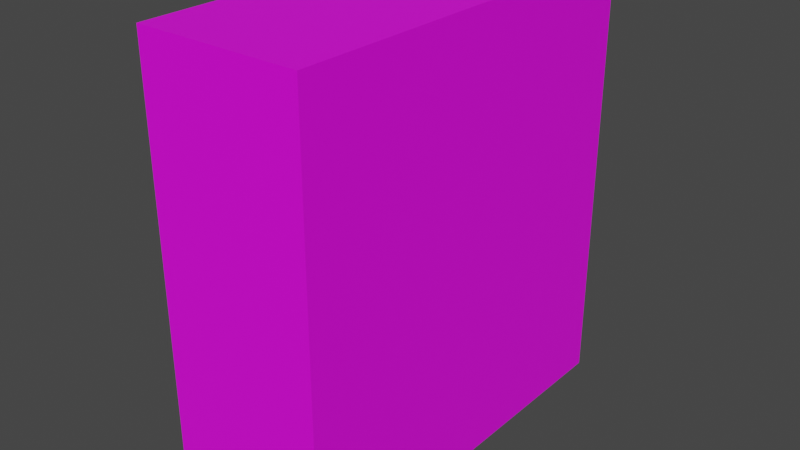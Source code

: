 # Source: Estante.blend  (saved by Blender 2.93.20; exported with 4.5.12 LTS)
import bpy
from mathutils import Matrix  # noqa: F401  (used for matrix-valued properties, if any)

bpy.ops.wm.read_factory_settings(use_empty=True)
scene = bpy.context.scene
scene.name = 'Scene'

# ---- collections
col_collection = bpy.data.collections.new('Collection'); scene.collection.children.link(col_collection)
col_collection_2 = bpy.data.collections.new('Collection 2'); scene.collection.children.link(col_collection_2)

# ---- images (referenced by path relative to the original .blend; pixels are not part of the script)
import os
ASSET_DIR = os.environ.get("B2B_ASSET_DIR", "")  # directory of the original .blend (textures are referenced by path, not embedded)
HERE = os.path.dirname(os.path.abspath(__file__))  # packed textures are extracted next to this script under _unpacked/

def load_image(name, relpath, width, height, colorspace="sRGB"):
    """Load a texture the original file referenced (path relative to the .blend, or extracted next to this script)."""
    p = next((c for c in (os.path.join(HERE, relpath), os.path.join(ASSET_DIR, relpath)) if relpath and os.path.exists(c)), "")
    if p:
        img = bpy.data.images.load(p, check_existing=True)
        img.name = name
    else:  # same state as the original file: an image datablock whose file is absent (Cycles renders it pink)
        img = bpy.data.images.new(name, width, height)
        img.source = "FILE"
        img.filepath = "//" + (relpath or name)
    img.colorspace_settings.name = colorspace
    return img
img_kitchen_wood_diff_1k_jpg = load_image('kitchen_wood_diff_1k.jpg', 'kitchen_wood_diff_1k.jpg', 1024, 1024, 'sRGB')

# ---- materials (node trees are filled in below, after node groups)
mat_material_001 = bpy.data.materials.new('Material.001')
mat_material_001.use_transparent_shadow = False

# ---- material node trees
mat_material_001.use_nodes = True; mat_material_001.node_tree.nodes.clear()
_N = mat_material_001.node_tree.nodes; _L = mat_material_001.node_tree.links
n0 = _N.new('ShaderNodeBsdfPrincipled'); n0.name = 'Principled BSDF'; n0.location = (10, 300)
n0.distribution = 'GGX'
n0.subsurface_method = 'BURLEY'
n0.inputs[3].default_value = 1.45
n0.inputs[27].default_value = (0.0, 0.0, 0.0, 1.0)
n0.inputs[28].default_value = 1.0
n1 = _N.new('ShaderNodeOutputMaterial'); n1.name = 'Material Output'; n1.location = (300, 300)
n2 = _N.new('ShaderNodeTexImage'); n2.name = 'Image Texture'; n2.location = (-280, 280)
n2.image = img_kitchen_wood_diff_1k_jpg
_L.new(n0.outputs[0], n1.inputs[0])
_L.new(n2.outputs[0], n0.inputs[0])
n1.is_active_output = True

# ---- world
world_world = bpy.data.worlds.new('World'); scene.world = world_world
world_world.use_nodes = True; world_world.node_tree.nodes.clear()
_N = world_world.node_tree.nodes; _L = world_world.node_tree.links
n0 = _N.new('ShaderNodeOutputWorld'); n0.name = 'World Output'; n0.location = (300, 300)
n1 = _N.new('ShaderNodeBackground'); n1.name = 'Background'; n1.location = (10, 300)
n1.inputs[0].default_value = (0.05088, 0.05088, 0.05088, 1.0)
_L.new(n1.outputs[0], n0.inputs[0])
n0.is_active_output = True
world_world.color = (0.05088, 0.05088, 0.05088)
world_world.use_sun_shadow = False
world_world.sun_shadow_jitter_overblur = 0.0

# ---- meshes
me_the_footwear_stand = bpy.data.meshes.new('the footwear stand')
me_the_footwear_stand.from_pydata([(-183.6, 0.0, -165.0), (-183.6, 0.0, 165.0), (-199.6, 0.0, 165.0), (-199.6, 0.0, -165.0), (-183.6, 610.0, 165.0), (-183.6, 610.0, -165.0), (-199.6, 610.0, -165.0), (-199.6, 610.0, 165.0), (-183.6, 594.0, 165.0), (-199.6, 594.0, 165.0), (370.0, 594.0, 165.0), (370.0, 594.0, -165.0), (370.0, 610.0, -165.0), (370.0, 610.0, 165.0), (-199.6, 594.0, -165.0), (-183.6, 594.0, -165.0), (-370.0, 594.0, -165.0), (-370.0, 594.0, 165.0), (-370.0, 610.0, 165.0), (-370.0, 610.0, -165.0), (370.0, 0.0, -165.0), (370.0, 0.0, 165.0), (354.0, 0.0, 165.0), (354.0, 0.0, -165.0), (-370.0, 0.0, 165.0), (-370.0, 0.0, -165.0), (-354.0, 0.0, -165.0), (-354.0, 0.0, 165.0), (354.0, 610.0, -165.0), (354.0, 610.0, 165.0), (-354.0, 610.0, 165.0), (-354.0, 610.0, -165.0), (354.0, 594.0, 165.0), (-354.0, 594.0, 165.0), (-354.0, 594.0, -165.0), (354.0, 594.0, -165.0), (-354.0, 594.0, -157.0), (-199.6, 594.0, -157.0), (-183.6, 385.3, -165.0), (-199.6, 385.3, -165.0), (-199.6, 401.3, -165.0), (-183.6, 401.3, -165.0), (-199.6, 385.3, 165.0), (-183.6, 385.3, 165.0), (-183.6, 401.3, 165.0), (-199.6, 401.3, 165.0), (370.0, 385.3, 165.0), (370.0, 385.3, -165.0), (370.0, 401.3, -165.0), (370.0, 401.3, 165.0), (354.0, 385.3, 165.0), (354.0, 401.3, 165.0), (354.0, 385.3, -165.0), (354.0, 401.3, -165.0), (-370.0, 385.3, -165.0), (-370.0, 385.3, 165.0), (-370.0, 401.3, 165.0), (-370.0, 401.3, -165.0), (-354.0, 385.3, -165.0), (-354.0, 401.3, -165.0), (-354.0, 385.3, 165.0), (-354.0, 401.3, 165.0), (-199.6, 16.0, -165.0), (-183.6, 16.0, -165.0), (-183.6, 16.0, 165.0), (-199.6, 16.0, 165.0), (370.0, 16.0, -165.0), (370.0, 16.0, 165.0), (354.0, 16.0, 165.0), (354.0, 16.0, -165.0), (-370.0, 16.0, 165.0), (-370.0, 16.0, -165.0), (-354.0, 16.0, -165.0), (-354.0, 16.0, 165.0), (-199.6, 16.0, -157.0), (-354.0, 16.0, -157.0), (-183.6, 192.7, -165.0), (-199.6, 192.7, -165.0), (-199.6, 208.7, -165.0), (-183.6, 208.7, -165.0), (-199.6, 192.7, 165.0), (-183.6, 192.7, 165.0), (-183.6, 208.7, 165.0), (-199.6, 208.7, 165.0), (-199.6, 401.3, -157.0), (370.0, 192.7, 165.0), (370.0, 192.7, -165.0), (370.0, 208.7, -165.0), (370.0, 208.7, 165.0), (354.0, 192.7, 165.0), (354.0, 208.7, 165.0), (354.0, 594.0, -157.0), (354.0, 401.3, -157.0), (354.0, 192.7, -165.0), (354.0, 208.7, -165.0), (-370.0, 192.7, -165.0), (-370.0, 192.7, 165.0), (-370.0, 208.7, 165.0), (-370.0, 208.7, -165.0), (-354.0, 192.7, -165.0), (-354.0, 208.7, -165.0), (-354.0, 192.7, 165.0), (-354.0, 208.7, 165.0), (-183.6, 16.0, -157.0), (-183.6, 192.7, -157.0), (-354.0, 192.7, -157.0), (354.0, 192.7, -157.0), (-199.6, 208.7, -157.0), (-354.0, 208.7, -157.0), (-183.6, 208.7, -157.0), (-183.6, 385.3, -157.0), (-354.0, 385.3, -157.0), (-354.0, 401.3, -157.0), (354.0, 385.3, -157.0), (-183.6, 594.0, -157.0), (-183.6, 401.3, -157.0), (354.0, 16.0, -157.0), (-199.6, 192.7, -157.0), (354.0, 208.7, -157.0), (-199.6, 385.3, -157.0)], [], [(0, 1, 2, 3), (4, 5, 6, 7), (8, 4, 7, 9), (10, 11, 12, 13), (14, 6, 5, 15), (16, 17, 18, 19), (20, 21, 22, 23), (24, 25, 26, 27), (13, 12, 28, 29), (19, 18, 30, 31), (10, 13, 29, 32), (18, 17, 33, 30), (16, 19, 31, 34), (12, 11, 35, 28), (33, 36, 37, 9), (29, 28, 5, 4), (31, 30, 7, 6), (32, 29, 4, 8), (30, 33, 9, 7), (34, 31, 6, 14), (28, 35, 15, 5), (38, 39, 40, 41), (42, 43, 44, 45), (46, 47, 48, 49), (50, 46, 49, 51), (47, 52, 53, 48), (54, 55, 56, 57), (58, 54, 57, 59), (55, 60, 61, 56), (0, 3, 62, 63), (2, 1, 64, 65), (21, 20, 66, 67), (22, 21, 67, 68), (20, 23, 69, 66), (25, 24, 70, 71), (26, 25, 71, 72), (24, 27, 73, 70), (0, 63, 69, 23), (64, 1, 22, 68), (1, 0, 23, 22), (2, 65, 73, 27), (74, 75, 73, 65), (62, 3, 26, 72), (3, 2, 27, 26), (76, 77, 78, 79), (14, 15, 41, 40), (80, 81, 82, 83), (8, 9, 45, 44), (9, 37, 84, 45), (85, 86, 87, 88), (11, 10, 49, 48), (89, 85, 88, 90), (10, 32, 51, 49), (32, 91, 92, 51), (86, 93, 94, 87), (35, 11, 48, 53), (95, 96, 97, 98), (17, 16, 57, 56), (99, 95, 98, 100), (16, 34, 59, 57), (96, 101, 102, 97), (33, 17, 56, 61), (63, 62, 77, 76), (64, 103, 104, 81), (65, 64, 81, 80), (67, 66, 86, 85), (68, 67, 85, 89), (66, 69, 93, 86), (71, 70, 96, 95), (72, 71, 95, 99), (73, 75, 105, 101), (70, 73, 101, 96), (76, 79, 94, 93), (82, 81, 89, 90), (104, 106, 89, 81), (78, 77, 99, 100), (80, 83, 102, 101), (107, 108, 102, 83), (79, 78, 39, 38), (82, 109, 110, 43), (83, 82, 43, 42), (88, 87, 47, 46), (90, 88, 46, 50), (87, 94, 52, 47), (98, 97, 55, 54), (100, 98, 54, 58), (102, 108, 111, 60), (97, 102, 60, 55), (40, 39, 58, 59), (42, 45, 61, 60), (84, 112, 61, 45), (38, 41, 53, 52), (44, 43, 50, 51), (110, 113, 50, 43), (33, 61, 112, 36), (32, 8, 114, 91), (8, 44, 115, 114), (44, 51, 92, 115), (64, 68, 116, 103), (65, 80, 117, 74), (68, 89, 106, 116), (82, 90, 118, 109), (80, 101, 105, 117), (83, 42, 119, 107), (90, 50, 113, 118), (42, 60, 111, 119), (15, 35, 53, 41), (94, 79, 38, 52), (58, 39, 78, 100), (77, 62, 72, 99), (69, 63, 76, 93), (36, 112, 84, 37), (91, 114, 115, 92), (109, 118, 113, 110), (119, 111, 108, 107), (117, 105, 75, 74), (106, 104, 103, 116), (40, 59, 34, 14)])
me_the_footwear_stand.polygons.foreach_set('use_smooth', [1, 1, 1, 1, 1, 1, 1, 1, 1, 1, 1, 1, 1, 1, 1, 1, 1, 1, 1, 1, 1, 0, 0, 0, 0, 0, 0, 0, 0, 0, 0, 0, 0, 0, 0, 0, 0, 1, 1, 1, 1, 1, 1, 1, 0, 0, 0, 0, 0, 0, 0, 0, 0, 0, 0, 0, 0, 0, 0, 0, 0, 0, 0, 0, 0, 0, 0, 0, 0, 0, 0, 0, 1, 1, 1, 1, 1, 1, 0, 0, 0, 0, 0, 0, 0, 0, 0, 0, 1, 1, 1, 1, 1, 1, 0, 1, 0, 1, 1, 0, 0, 1, 1, 0, 0, 1, 0, 0, 0, 0, 0, 0, 0, 0, 0, 0, 0, 0])
_k = set([(0, 1), (0, 3), (0, 23), (0, 63), (1, 2), (1, 22), (1, 64), (2, 3), (2, 27), (2, 65), (3, 26), (3, 62), (4, 7), (4, 29), (5, 6), (5, 28), (6, 31), (7, 30), (8, 9), (8, 32), (8, 114), (9, 33), (9, 37), (10, 11), (10, 13), (10, 32), (11, 12), (11, 35), (12, 13), (12, 28), (13, 29), (14, 15), (14, 34), (15, 35), (16, 17), (16, 19), (16, 34), (17, 18), (17, 33), (18, 19), (18, 30), (19, 31), (20, 21), (20, 23), (21, 22), (22, 23), (22, 68), (23, 69), (24, 25), (24, 27), (25, 26), (26, 27), (26, 72), (27, 73), (32, 91), (33, 36), (36, 37), (38, 41), (38, 52), (39, 40), (39, 58), (40, 59), (41, 53), (42, 45), (42, 60), (42, 119), (43, 44), (43, 50), (43, 110), (44, 51), (44, 115), (45, 61), (45, 84), (50, 51), (50, 113), (51, 92), (52, 53), (58, 59), (60, 61), (60, 111), (61, 112), (62, 72), (63, 69), (64, 68), (64, 103), (65, 73), (65, 74), (68, 116), (73, 75), (74, 75), (76, 79), (76, 93), (77, 78), (77, 99), (78, 100), (79, 94), (80, 83), (80, 101), (80, 117), (81, 82), (81, 89), (81, 104), (82, 90), (82, 109), (83, 102), (83, 107), (84, 112), (89, 90), (89, 106), (90, 118), (91, 114), (92, 115), (93, 94), (99, 100), (101, 102), (101, 105), (102, 108), (103, 116), (104, 106), (105, 117), (107, 108), (109, 118), (110, 113), (111, 119)])
me_the_footwear_stand.attributes.new('sharp_edge', 'BOOLEAN', 'EDGE').data.foreach_set('value', [ (min(e.vertices), max(e.vertices)) in _k for e in me_the_footwear_stand.edges])
_uv = me_the_footwear_stand.uv_layers.new(name='UVMap')
_uv.uv.foreach_set('vector', [0.2519, 0.0, 0.2519, 1.0, 0.2303, 1.0, 0.2303, 0.0, 0.2519, 1.0, 0.2519, 3.874e-07, 0.2303, 3.874e-07, 0.2303, 1.0, 0.2519, 0.9738, 0.2519, 1.0, 0.2303, 1.0, 0.2303, 0.9738, 0.0, 0.9738, 1.0, 0.9738, 1.0, 1.0, 0.0, 1.0, 0.2303, 0.9738, 0.2303, 1.0, 0.2519, 1.0, 0.2519, 0.9738, 0.0, 0.9738, 0.0, 0.9738, 0.0, 1.0, 0.0, 1.0, 1.0, 0.0, 1.0, 1.0, 0.9784, 1.0, 0.9784, 0.0, 0.0, 1.0, 0.0, 0.0, 0.02162, 0.0, 0.02162, 1.0, 1.0, 1.0, 1.0, 3.874e-07, 0.9784, 3.874e-07, 0.9784, 1.0, 0.0, 3.874e-07, 0.0, 1.0, 0.02162, 1.0, 0.02162, 3.874e-07, 1.0, 0.9738, 1.0, 1.0, 0.9784, 1.0, 0.9784, 0.9738, 0.0, 1.0, 0.0, 0.9738, 0.02162, 0.9738, 0.02162, 1.0, 0.0, 0.9738, 0.0, 1.0, 0.02162, 1.0, 0.02162, 0.9738, 1.0, 1.0, 1.0, 0.9738, 0.9784, 0.9738, 0.9784, 1.0, 0.06231, 0.6889, 0.06231, 0.2677, 0.2643, 0.2677, 0.2643, 0.6889, 0.9784, 1.0, 0.9784, 3.874e-07, 0.2519, 3.874e-07, 0.2519, 1.0, 0.02162, 3.874e-07, 0.02162, 1.0, 0.2303, 1.0, 0.2303, 3.874e-07, 0.9784, 0.9738, 0.9784, 1.0, 0.2519, 1.0, 0.2519, 0.9738, 0.02162, 1.0, 0.02162, 0.9738, 0.2303, 0.9738, 0.2303, 1.0, 0.02162, 0.9738, 0.02162, 1.0, 0.2303, 1.0, 0.2303, 0.9738, 0.9784, 1.0, 0.9784, 0.9738, 0.2519, 0.9738, 0.2519, 1.0, 0.2519, 0.6317, 0.2303, 0.6317, 0.2303, 0.6579, 0.2519, 0.6579, 0.2303, 0.6317, 0.2519, 0.6317, 0.2519, 0.6579, 0.2303, 0.6579, 1.076e-07, 0.6317, 1.0, 0.6317, 1.0, 0.6579, 1.076e-07, 0.6579, 0.9784, 0.6317, 1.0, 0.6317, 1.0, 0.6579, 0.9784, 0.6579, 1.0, 0.6317, 0.9784, 0.6317, 0.9784, 0.6579, 1.0, 0.6579, 1.0, 0.6317, 1.076e-07, 0.6317, 1.076e-07, 0.6579, 1.0, 0.6579, 0.02162, 0.6317, 0.0, 0.6317, 0.0, 0.6579, 0.02162, 0.6579, 0.0, 0.6317, 0.02162, 0.6317, 0.02162, 0.6579, 0.0, 0.6579, 0.2519, 0.0, 0.2303, 0.0, 0.2303, 0.02623, 0.2519, 0.02623, 0.2303, 0.0, 0.2519, 0.0, 0.2519, 0.02623, 0.2303, 0.02623, 3.228e-07, 0.0, 1.0, 8.732e-08, 1.0, 0.02623, 3.228e-07, 0.02623, 0.9784, 0.0, 1.0, 0.0, 1.0, 0.02623, 0.9784, 0.02623, 1.0, 0.0, 0.9784, 0.0, 0.9784, 0.02623, 1.0, 0.02623, 1.0, 8.732e-08, 3.228e-07, 0.0, 3.228e-07, 0.02623, 1.0, 0.02623, 0.02162, 0.0, 0.0, 0.0, 0.0, 0.02623, 0.02162, 0.02623, 0.0, 0.0, 0.02162, 0.0, 0.02162, 0.02623, 0.0, 0.02623, 0.2519, 0.0, 0.2519, 0.02623, 0.9784, 0.02623, 0.9784, 0.0, 0.2519, 0.02623, 0.2519, 0.0, 0.9784, 0.0, 0.9784, 0.02623, 0.2519, 1.0, 0.2519, 0.0, 0.9784, 0.0, 0.9784, 1.0, 0.2303, 0.0, 0.2303, 0.02623, 0.02162, 0.02623, 0.02162, 0.0, 0.2643, 0.2677, 0.06231, 0.2677, 0.06231, 0.6889, 0.2643, 0.6889, 0.2303, 0.02623, 0.2303, 0.0, 0.02162, 0.0, 0.02162, 0.02623, 0.2303, 0.0, 0.2303, 1.0, 0.02162, 1.0, 0.02162, 0.0, 0.2519, 0.3158, 0.2303, 0.3158, 0.2303, 0.3421, 0.2519, 0.3421, 0.2303, 0.9738, 0.2519, 0.9738, 0.2519, 0.6579, 0.2303, 0.6579, 0.2303, 0.3158, 0.2519, 0.3158, 0.2519, 0.3421, 0.2303, 0.3421, 0.2519, 0.9738, 0.2303, 0.9738, 0.2303, 0.6579, 0.2519, 0.6579, 0.7852, 0.6889, 0.7852, 0.2677, 0.5331, 0.2677, 0.5331, 0.6889, 3.228e-07, 0.3158, 1.0, 0.3158, 1.0, 0.3421, 3.228e-07, 0.3421, 1.0, 0.9738, 0.0, 0.9738, 1.076e-07, 0.6579, 1.0, 0.6579, 0.9784, 0.3158, 1.0, 0.3158, 1.0, 0.3421, 0.9784, 0.3421, 1.0, 0.9738, 0.9784, 0.9738, 0.9784, 0.6579, 1.0, 0.6579, 0.7852, 0.6889, 0.7852, 0.2677, 0.5331, 0.2677, 0.5331, 0.6889, 1.0, 0.3158, 0.9784, 0.3158, 0.9784, 0.3421, 1.0, 0.3421, 0.9784, 0.9738, 1.0, 0.9738, 1.0, 0.6579, 0.9784, 0.6579, 1.0, 0.3158, 3.228e-07, 0.3158, 3.228e-07, 0.3421, 1.0, 0.3421, 0.0, 0.9738, 1.0, 0.9738, 1.0, 0.6579, 1.076e-07, 0.6579, 0.02162, 0.3158, 0.0, 0.3158, 0.0, 0.3421, 0.02162, 0.3421, 0.0, 0.9738, 0.02162, 0.9738, 0.02162, 0.6579, 0.0, 0.6579, 0.0, 0.3158, 0.02162, 0.3158, 0.02162, 0.3421, 0.0, 0.3421, 0.02162, 0.9738, 0.0, 0.9738, 0.0, 0.6579, 0.02162, 0.6579, 0.2519, 0.02623, 0.2303, 0.02623, 0.2303, 0.3158, 0.2519, 0.3158, 0.02899, 0.6889, 0.02899, 0.2677, 0.2601, 0.2677, 0.2601, 0.6889, 0.2303, 0.02623, 0.2519, 0.02623, 0.2519, 0.3158, 0.2303, 0.3158, 3.228e-07, 0.02623, 1.0, 0.02623, 1.0, 0.3158, 3.228e-07, 0.3158, 0.9784, 0.02623, 1.0, 0.02623, 1.0, 0.3158, 0.9784, 0.3158, 1.0, 0.02623, 0.9784, 0.02623, 0.9784, 0.3158, 1.0, 0.3158, 1.0, 0.02623, 3.228e-07, 0.02623, 3.228e-07, 0.3158, 1.0, 0.3158, 0.02162, 0.02623, 0.0, 0.02623, 0.0, 0.3158, 0.02162, 0.3158, 0.02899, 0.6889, 0.02899, 0.2677, 0.2601, 0.2677, 0.2601, 0.6889, 0.0, 0.02623, 0.02162, 0.02623, 0.02162, 0.3158, 0.0, 0.3158, 0.2519, 0.3158, 0.2519, 0.3421, 0.9784, 0.3421, 0.9784, 0.3158, 0.2519, 0.3421, 0.2519, 0.3158, 0.9784, 0.3158, 0.9784, 0.3421, 0.2853, 0.2677, 0.9886, 0.2677, 0.9886, 0.6889, 0.2853, 0.6889, 0.2303, 0.3421, 0.2303, 0.3158, 0.02162, 0.3158, 0.02162, 0.3421, 0.2303, 0.3158, 0.2303, 0.3421, 0.02162, 0.3421, 0.02162, 0.3158, 0.2643, 0.2677, 0.06231, 0.2677, 0.06231, 0.6889, 0.2643, 0.6889, 0.2519, 0.3421, 0.2303, 0.3421, 0.2303, 0.6317, 0.2519, 0.6317, 0.2811, 0.6889, 0.2811, 0.2677, 0.5122, 0.2677, 0.5122, 0.6889, 0.2303, 0.3421, 0.2519, 0.3421, 0.2519, 0.6317, 0.2303, 0.6317, 0.0, 0.0, 1.0, 7.236e-07, 1.0, 1.0, 0.0, 1.0, 0.9784, 0.3421, 1.0, 0.3421, 1.0, 0.6317, 0.9784, 0.6317, 1.0, 0.3421, 0.9784, 0.3421, 0.9784, 0.6317, 1.0, 0.6317, 1.0, 0.3421, 3.228e-07, 0.3421, 1.076e-07, 0.6317, 1.0, 0.6317, 0.02162, 0.3421, 0.0, 0.3421, 0.0, 0.6317, 0.02162, 0.6317, 0.2811, 0.6889, 0.2811, 0.2677, 0.5122, 0.2677, 0.5122, 0.6889, 0.0, 0.3421, 0.02162, 0.3421, 0.02162, 0.6317, 0.0, 0.6317, 0.2303, 0.6579, 0.2303, 0.6317, 0.02162, 0.6317, 0.02162, 0.6579, 0.2303, 0.6317, 0.2303, 0.6579, 0.02162, 0.6579, 0.02162, 0.6317, 0.2643, 0.2677, 0.06231, 0.2677, 0.06231, 0.6889, 0.2643, 0.6889, 0.2519, 0.6317, 0.2519, 0.6579, 0.9784, 0.6579, 0.9784, 0.6317, 0.2519, 0.6579, 0.2519, 0.6317, 0.9784, 0.6317, 0.9784, 0.6579, 0.2853, 0.2677, 0.9886, 0.2677, 0.9886, 0.6889, 0.2853, 0.6889, 0.7852, 0.6889, 0.5331, 0.6889, 0.5331, 0.2677, 0.7852, 0.2677, 0.9886, 0.6889, 0.2853, 0.6889, 0.2853, 0.2677, 0.9886, 0.2677, 0.7852, 0.6889, 0.5331, 0.6889, 0.5331, 0.2677, 0.7852, 0.2677, 0.2853, 0.6889, 0.9886, 0.6889, 0.9886, 0.2677, 0.2853, 0.2677, 0.2853, 0.6889, 0.9886, 0.6889, 0.9886, 0.2677, 0.2853, 0.2677, 0.02899, 0.6889, 0.2601, 0.6889, 0.2601, 0.2677, 0.02899, 0.2677, 0.02899, 0.6889, 0.2601, 0.6889, 0.2601, 0.2677, 0.02899, 0.2677, 0.2853, 0.6889, 0.9886, 0.6889, 0.9886, 0.2677, 0.2853, 0.2677, 0.2643, 0.6889, 0.06231, 0.6889, 0.06231, 0.2677, 0.2643, 0.2677, 0.2811, 0.6889, 0.5122, 0.6889, 0.5122, 0.2677, 0.2811, 0.2677, 0.2811, 0.6889, 0.5122, 0.6889, 0.5122, 0.2677, 0.2811, 0.2677, 0.2643, 0.6889, 0.06231, 0.6889, 0.06231, 0.2677, 0.2643, 0.2677, 0.2519, 0.9738, 0.9784, 0.9738, 0.9784, 0.6579, 0.2519, 0.6579, 0.9784, 0.3421, 0.2519, 0.3421, 0.2519, 0.6317, 0.9784, 0.6317, 0.02162, 0.6317, 0.2303, 0.6317, 0.2303, 0.3421, 0.02162, 0.3421, 0.2303, 0.3158, 0.2303, 0.02623, 0.02162, 0.02623, 0.02162, 0.3158, 0.9784, 0.02623, 0.2519, 0.02623, 0.2519, 0.3158, 0.9784, 0.3158, 0.02162, 0.9738, 0.02162, 0.6579, 0.2303, 0.6579, 0.2303, 0.9738, 0.9784, 0.9738, 0.2519, 0.9738, 0.2519, 0.6579, 0.9784, 0.6579, 0.2519, 0.3421, 0.9784, 0.3421, 0.9784, 0.6317, 0.2519, 0.6317, 0.2303, 0.6317, 0.02162, 0.6317, 0.02162, 0.3421, 0.2303, 0.3421, 0.2303, 0.3158, 0.02162, 0.3158, 0.02162, 0.02623, 0.2303, 0.02623, 0.9784, 0.3158, 0.2519, 0.3158, 0.2519, 0.02623, 0.9784, 0.02623, 0.2303, 0.6579, 0.02162, 0.6579, 0.02162, 0.9738, 0.2303, 0.9738])
me_the_footwear_stand.materials.append(mat_material_001)
me_the_footwear_stand.use_remesh_fix_poles = True
me_the_footwear_stand.use_remesh_preserve_attributes = False
me_the_footwear_stand.update()
me_the_footwear_stand.normals_split_custom_set([tuple(v) for v in zip(*[iter([0.0, -1.0, 0.0, 0.0, -1.0, 0.0, 0.0, -1.0, 0.0, 0.0, -1.0, 0.0, 0.0, 1.0, 0.0, 0.0, 1.0, 0.0, 0.0, 1.0, 0.0, 0.0, 1.0, 0.0, 0.0, 0.0, 1.0, 0.0, 0.0, 1.0, 0.0, 0.0, 1.0, 0.0, 0.0, 1.0, 1.0, 0.0, 0.0, 1.0, 0.0, 0.0, 1.0, 0.0, 0.0, 1.0, 0.0, 0.0, 0.0, 0.0, -1.0, 0.0, 0.0, -1.0, 0.0, 0.0, -1.0, 0.0, 0.0, -1.0, -1.0, 0.0, 0.0, -1.0, 0.0, 0.0, -1.0, 0.0, 0.0, -1.0, 0.0, 0.0, 0.0, -1.0, 0.0, 0.0, -1.0, 0.0, 0.0, -1.0, 0.0, 0.0, -1.0, 0.0, 0.0, -1.0, 0.0, 0.0, -1.0, 0.0, 0.0, -1.0, 0.0, 0.0, -1.0, 0.0, 0.0, 1.0, 0.0, 0.0, 1.0, 0.0, 0.0, 1.0, 0.0, 0.0, 1.0, 0.0, 0.0, 1.0, 0.0, 0.0, 1.0, 0.0, 0.0, 1.0, 0.0, 0.0, 1.0, 0.0, 0.0, 0.0, 1.0, 0.0, 0.0, 1.0, 0.0, 0.0, 1.0, 0.0, 0.0, 1.0, 0.0, 0.0, 1.0, 0.0, 0.0, 1.0, 0.0, 0.0, 1.0, 0.0, 0.0, 1.0, 0.0, 0.0, -1.0, 0.0, 0.0, -1.0, 0.0, 0.0, -1.0, 0.0, 0.0, -1.0, 0.0, 0.0, -1.0, 0.0, 0.0, -1.0, 0.0, 0.0, -1.0, 0.0, 0.0, -1.0, 0.0, -1.0, 0.0, 0.0, -1.0, 0.0, 0.0, -1.0, 0.0, 0.0, -1.0, 0.0, 0.0, 1.0, 0.0, 0.0, 1.0, 0.0, 0.0, 1.0, 0.0, 0.0, 1.0, 0.0, 0.0, 1.0, 0.0, 0.0, 1.0, 0.0, 0.0, 1.0, 0.0, 0.0, 1.0, 0.0, 0.0, 0.0, 1.0, 0.0, 0.0, 1.0, 0.0, 0.0, 1.0, 0.0, 0.0, 1.0, 0.0, 0.0, 1.0, 0.0, 0.0, 1.0, 0.0, 0.0, 1.0, 0.0, 0.0, 1.0, 0.0, 0.0, -1.0, 0.0, 0.0, -1.0, 0.0, 0.0, -1.0, 0.0, 0.0, -1.0, 0.0, 0.0, -1.0, 0.0, 0.0, -1.0, 0.0, 0.0, -1.0, 0.0, 0.0, -1.0, 0.0, 0.0, -1.0, 0.0, 0.0, -1.0, 0.0, 0.0, -1.0, 0.0, 0.0, -1.0, 0.0, 0.0, 1.0, 0.0, 0.0, 1.0, 0.0, 0.0, 1.0, 0.0, 0.0, 1.0, 1.0, 0.0, 0.0, 1.0, 0.0, 0.0, 1.0, 0.0, 0.0, 1.0, 0.0, 0.0, 0.0, 0.0, 1.0, 0.0, 0.0, 1.0, 0.0, 0.0, 1.0, 0.0, 0.0, 1.0, 0.0, 0.0, -1.0, 0.0, 0.0, -1.0, 0.0, 0.0, -1.0, 0.0, 0.0, -1.0, -1.0, 0.0, 0.0, -1.0, 0.0, 0.0, -1.0, 0.0, 0.0, -1.0, 0.0, 0.0, 0.0, 0.0, -1.0, 0.0, 0.0, -1.0, 0.0, 0.0, -1.0, 0.0, 0.0, -1.0, 0.0, 0.0, 1.0, 0.0, 0.0, 1.0, 0.0, 0.0, 1.0, 0.0, 0.0, 1.0, 0.0, 0.0, -1.0, 0.0, 0.0, -1.0, 0.0, 0.0, -1.0, 0.0, 0.0, -1.0, 0.0, 0.0, 1.0, 0.0, 0.0, 1.0, 0.0, 0.0, 1.0, 0.0, 0.0, 1.0, 1.0, 0.0, 0.0, 1.0, 0.0, 0.0, 1.0, 0.0, 0.0, 1.0, 0.0, 0.0, 0.0, 0.0, 1.0, 0.0, 0.0, 1.0, 0.0, 0.0, 1.0, 0.0, 0.0, 1.0, 0.0, 0.0, -1.0, 0.0, 0.0, -1.0, 0.0, 0.0, -1.0, 0.0, 0.0, -1.0, -1.0, 0.0, 0.0, -1.0, 0.0, 0.0, -1.0, 0.0, 0.0, -1.0, 0.0, 0.0, 0.0, 0.0, -1.0, 0.0, 0.0, -1.0, 0.0, 0.0, -1.0, 0.0, 0.0, -1.0, 0.0, 0.0, 1.0, 0.0, 0.0, 1.0, 0.0, 0.0, 1.0, 0.0, 0.0, 1.0, 0.0, 0.0, -1.0, 0.0, 0.0, -1.0, 0.0, 0.0, -1.0, 0.0, 0.0, -1.0, 0.0, 0.0, 1.0, 0.0, 0.0, 1.0, 0.0, 0.0, 1.0, 0.0, 0.0, 1.0, 0.0, -1.0, 0.0, 0.0, -1.0, 0.0, 0.0, -1.0, 0.0, 0.0, -1.0, 0.0, 0.0, 0.0, 1.0, 0.0, 0.0, 1.0, 0.0, 0.0, 1.0, 0.0, 0.0, 1.0, 0.0, 1.0, 0.0, 0.0, 1.0, 0.0, 0.0, 1.0, 0.0, 0.0, 1.0, 0.0, 0.0, 0.0, -1.0, 0.0, 0.0, -1.0, 0.0, 0.0, -1.0, 0.0, 0.0, -1.0, 0.0, -1.0, 0.0, 0.0, -1.0, 0.0, 0.0, -1.0, 0.0, 0.0, -1.0, 0.0, 0.0, 0.0, -1.0, 0.0, 0.0, -1.0, 0.0, 0.0, -1.0, 0.0, 0.0, -1.0, 0.0, 0.0, -1.0, 0.0, 0.0, -1.0, 0.0, 0.0, -1.0, 0.0, 0.0, -1.0, 0.0, 0.0, 1.0, 0.0, 0.0, 1.0, 0.0, 0.0, 1.0, 0.0, 0.0, 1.0, 0.0, 0.0, 1.0, 0.0, 0.0, 1.0, 0.0, 0.0, 1.0, 0.0, 0.0, 1.0, -1.0, 0.0, 0.0, -1.0, 0.0, 0.0, -1.0, 0.0, 0.0, -1.0, 0.0, 0.0, 1.0, 0.0, 0.0, 1.0, 0.0, 0.0, 1.0, 0.0, 0.0, 1.0, 0.0, 0.0, 1.0, 0.0, 0.0, 1.0, 0.0, 0.0, 1.0, 0.0, 0.0, 1.0, 0.0, 0.0, 0.0, 0.0, 1.0, 0.0, 0.0, 1.0, 0.0, 0.0, 1.0, 0.0, 0.0, 1.0, 0.0, 0.0, 1.0, 0.0, 0.0, 1.0, 0.0, 0.0, 1.0, 0.0, 0.0, 1.0, -1.0, 0.0, 2.843e-07, -1.0, 0.0, 2.843e-07, -1.0, 0.0, 2.843e-07, -1.0, 0.0, 2.843e-07, 0.0, 0.0, -1.0, 0.0, 0.0, -1.0, 0.0, 0.0, -1.0, 0.0, 0.0, -1.0, 0.0, 0.0, -1.0, 0.0, 0.0, -1.0, 0.0, 0.0, -1.0, 0.0, 0.0, -1.0, -1.0, 0.0, 0.0, -1.0, 0.0, 0.0, -1.0, 0.0, 0.0, -1.0, 0.0, 0.0, -1.0, 0.0, 0.0, -1.0, 0.0, 0.0, -1.0, 0.0, 0.0, -1.0, 0.0, 0.0, 0.0, 0.0, -1.0, 0.0, 0.0, -1.0, 0.0, 0.0, -1.0, 0.0, 0.0, -1.0, 0.0, 0.0, -1.0, 0.0, 0.0, -1.0, 0.0, 0.0, -1.0, 0.0, 0.0, -1.0, 0.0, 0.0, 1.0, 0.0, 0.0, 1.0, 0.0, 0.0, 1.0, 0.0, 0.0, 1.0, 0.0, 0.0, 1.0, 0.0, 0.0, 1.0, 0.0, 0.0, 1.0, 0.0, 0.0, 1.0, 0.0, 0.0, -1.0, 0.0, 0.0, -1.0, 0.0, 0.0, -1.0, 0.0, 0.0, -1.0, 1.0, 0.0, 0.0, 1.0, 0.0, 0.0, 1.0, 0.0, 0.0, 1.0, 0.0, 0.0, 0.0, 0.0, 1.0, 0.0, 0.0, 1.0, 0.0, 0.0, 1.0, 0.0, 0.0, 1.0, 1.0, 0.0, 0.0, 1.0, 0.0, 0.0, 1.0, 0.0, 0.0, 1.0, 0.0, 0.0, 0.0, 0.0, 1.0, 0.0, 0.0, 1.0, 0.0, 0.0, 1.0, 0.0, 0.0, 1.0, 0.0, 0.0, -1.0, 0.0, 0.0, -1.0, 0.0, 0.0, -1.0, 0.0, 0.0, -1.0, -1.0, 0.0, 0.0, -1.0, 0.0, 0.0, -1.0, 0.0, 0.0, -1.0, 0.0, 0.0, 0.0, 0.0, -1.0, 0.0, 0.0, -1.0, 0.0, 0.0, -1.0, 0.0, 0.0, -1.0, 1.0, 0.0, 0.0, 1.0, 0.0, 0.0, 1.0, 0.0, 0.0, 1.0, 0.0, 0.0, 0.0, 0.0, 1.0, 0.0, 0.0, 1.0, 0.0, 0.0, 1.0, 0.0, 0.0, 1.0, 0.0, 0.0, -1.0, 0.0, 0.0, -1.0, 0.0, 0.0, -1.0, 0.0, 0.0, -1.0, 0.0, 0.0, 1.0, 0.0, 0.0, 1.0, 0.0, 0.0, 1.0, 0.0, 0.0, 1.0, 0.0, -1.0, -4.513e-08, 0.0, -1.0, -4.513e-08, 0.0, -1.0, -4.513e-08, 0.0, -1.0, -4.513e-08, 0.0, 0.0, -1.0, 0.0, 0.0, -1.0, 0.0, 0.0, -1.0, 0.0, 0.0, -1.0, 0.0, 0.0, 1.0, 0.0, 0.0, 1.0, 0.0, 0.0, 1.0, 0.0, 0.0, 1.0, 0.0, 1.0, 0.0, 0.0, 1.0, 0.0, 0.0, 1.0, 0.0, 0.0, 1.0, 0.0, 0.0, 0.0, -1.0, 0.0, 0.0, -1.0, 0.0, 0.0, -1.0, 0.0, 0.0, -1.0, 1.0, 0.0, 0.0, 1.0, 0.0, 0.0, 1.0, 0.0, 0.0, 1.0, 0.0, 0.0, 0.0, 0.0, 1.0, 0.0, 0.0, 1.0, 0.0, 0.0, 1.0, 0.0, 0.0, 1.0, 1.0, 0.0, 0.0, 1.0, 0.0, 0.0, 1.0, 0.0, 0.0, 1.0, 0.0, 0.0, 0.0, 0.0, 1.0, 0.0, 0.0, 1.0, 0.0, 0.0, 1.0, 0.0, 0.0, 1.0, 0.0, 0.0, -1.0, 0.0, 0.0, -1.0, 0.0, 0.0, -1.0, 0.0, 0.0, -1.0, -1.0, 0.0, 0.0, -1.0, 0.0, 0.0, -1.0, 0.0, 0.0, -1.0, 0.0, 0.0, 0.0, 0.0, -1.0, 0.0, 0.0, -1.0, 0.0, 0.0, -1.0, 0.0, 0.0, -1.0, 1.0, 0.0, 0.0, 1.0, 0.0, 0.0, 1.0, 0.0, 0.0, 1.0, 0.0, 0.0, 0.0, 0.0, 1.0, 0.0, 0.0, 1.0, 0.0, 0.0, 1.0, 0.0, 0.0, 1.0, 0.0, 0.0, -1.0, 0.0, 0.0, -1.0, 0.0, 0.0, -1.0, 0.0, 0.0, -1.0, 0.0, 0.0, 1.0, 0.0, 0.0, 1.0, 0.0, 0.0, 1.0, 0.0, 0.0, 1.0, 0.0, 1.0, 0.0, 0.0, 1.0, 0.0, 0.0, 1.0, 0.0, 0.0, 1.0, 0.0, 0.0, 0.0, -1.0, 0.0, 0.0, -1.0, 0.0, 0.0, -1.0, 0.0, 0.0, -1.0, 0.0, 0.0, 1.0, 0.0, 0.0, 1.0, 0.0, 0.0, 1.0, 0.0, 0.0, 1.0, 0.0, -1.0, -9.026e-08, 0.0, -1.0, -9.026e-08, 0.0, -1.0, -9.026e-08, 0.0, -1.0, -9.026e-08, 1.0, 0.0, 0.0, 1.0, 0.0, 0.0, 1.0, 0.0, 0.0, 1.0, 0.0, 0.0, 0.0, -1.0, -1.805e-07, 0.0, -1.0, -1.805e-07, 0.0, -1.0, -1.805e-07, 0.0, -1.0, -1.805e-07, 1.0, 0.0, 0.0, 1.0, 0.0, 0.0, 1.0, 0.0, 0.0, 1.0, 0.0, 0.0, 0.0, 1.0, 9.026e-08, 0.0, 1.0, 9.026e-08, 0.0, 1.0, 9.026e-08, 0.0, 1.0, 9.026e-08, 0.0, 1.0, 0.0, 0.0, 1.0, 0.0, 0.0, 1.0, 0.0, 0.0, 1.0, 0.0, -1.0, 0.0, 0.0, -1.0, 0.0, 0.0, -1.0, 0.0, 0.0, -1.0, 0.0, 0.0, -1.0, 0.0, 2.843e-07, -1.0, 0.0, 2.843e-07, -1.0, 0.0, 2.843e-07, -1.0, 0.0, 2.843e-07, 0.0, 1.0, 4.513e-08, 0.0, 1.0, 4.513e-08, 0.0, 1.0, 4.513e-08, 0.0, 1.0, 4.513e-08, 0.0, -1.0, 0.0, 0.0, -1.0, 0.0, 0.0, -1.0, 0.0, 0.0, -1.0, 0.0, -1.0, 0.0, 0.0, -1.0, 0.0, 0.0, -1.0, 0.0, 0.0, -1.0, 0.0, 0.0, -1.0, 0.0, 2.843e-07, -1.0, 0.0, 2.843e-07, -1.0, 0.0, 2.843e-07, -1.0, 0.0, 2.843e-07, 0.0, -1.0, 0.0, 0.0, -1.0, 0.0, 0.0, -1.0, 0.0, 0.0, -1.0, 0.0, 0.0, 0.0, -1.0, 0.0, 0.0, -1.0, 0.0, 0.0, -1.0, 0.0, 0.0, -1.0, 0.0, 0.0, -1.0, 0.0, 0.0, -1.0, 0.0, 0.0, -1.0, 0.0, 0.0, -1.0, 0.0, 0.0, -1.0, 0.0, 0.0, -1.0, 0.0, 0.0, -1.0, 0.0, 0.0, -1.0, 0.0, 0.0, -1.0, 0.0, 0.0, -1.0, 0.0, 0.0, -1.0, 0.0, 0.0, -1.0, 0.0, 0.0, -1.0, 0.0, 0.0, -1.0, 0.0, 0.0, -1.0, 0.0, 0.0, -1.0, 0.0, 0.0, 1.0, 0.0, 0.0, 1.0, 0.0, 0.0, 1.0, 0.0, 0.0, 1.0, 0.0, 0.0, 1.0, 0.0, 0.0, 1.0, 0.0, 0.0, 1.0, 0.0, 0.0, 1.0, 0.0, 0.0, 1.0, 0.0, 0.0, 1.0, 0.0, 0.0, 1.0, 0.0, 0.0, 1.0, 0.0, 0.0, 1.0, 0.0, 0.0, 1.0, 0.0, 0.0, 1.0, 0.0, 0.0, 1.0, 0.0, 0.0, 1.0, 0.0, 0.0, 1.0, 0.0, 0.0, 1.0, 0.0, 0.0, 1.0, 0.0, 0.0, 1.0, 0.0, 0.0, 1.0, 0.0, 0.0, 1.0, 0.0, 0.0, 1.0, 0.0, 0.0, -1.0, 0.0, 0.0, -1.0, 0.0, 0.0, -1.0, 0.0, 0.0, -1.0])] * 3)])

# ---- objects
ob_the_footwear_stand = bpy.data.objects.new('the footwear stand', me_the_footwear_stand)

# ---- transforms, parenting, visibility, modifiers, constraints
ob_the_footwear_stand.location = (9.161, 16.64, 0.09504)
ob_the_footwear_stand.rotation_euler = (1.571, -0.0, -1.571)
ob_the_footwear_stand.scale = (0.0037, 0.004857, 0.003372)

# ---- collection membership
col_collection.objects.link(ob_the_footwear_stand)

# ---- scene / render settings (as saved in the file)
scene.frame_start = 1; scene.frame_end = 250; scene.frame_set(1)
scene.render.engine = 'BLENDER_EEVEE_NEXT'
scene.cycles.use_denoising = False
scene.cycles.samples = 128
scene.cycles.sampling_pattern = 'TABULATED_SOBOL'
scene.cycles.use_adaptive_sampling = False
scene.cycles.use_light_tree = False
scene.view_settings.view_transform = 'Filmic'
bpy.context.view_layer.update()

# ---- added for rendering (the .blend has no active camera and no usable light): camera, sun
cam_auto = bpy.data.cameras.new('AutoCamera')
cam_auto.lens = 50.0
cam_auto.sensor_width = 36.0
cam_auto.clip_end = 1000.0
ob_auto_camera = bpy.data.objects.new('AutoCamera', cam_auto)
scene.collection.objects.link(ob_auto_camera)
ob_auto_camera.location = (13.033, 11.9951, 4.67424)
ob_auto_camera.rotation_euler = (1.09748, -7.21219e-08, 0.694738)
scene.camera = ob_auto_camera
light_auto_sun = bpy.data.lights.new('AutoSun', 'SUN')
light_auto_sun.energy = 3.0
light_auto_sun.angle = 0.0523599
ob_auto_sun = bpy.data.objects.new('AutoSun', light_auto_sun)
scene.collection.objects.link(ob_auto_sun)
ob_auto_sun.rotation_euler = (0.872665, 0.174533, 0.523599)
bpy.context.view_layer.update()
